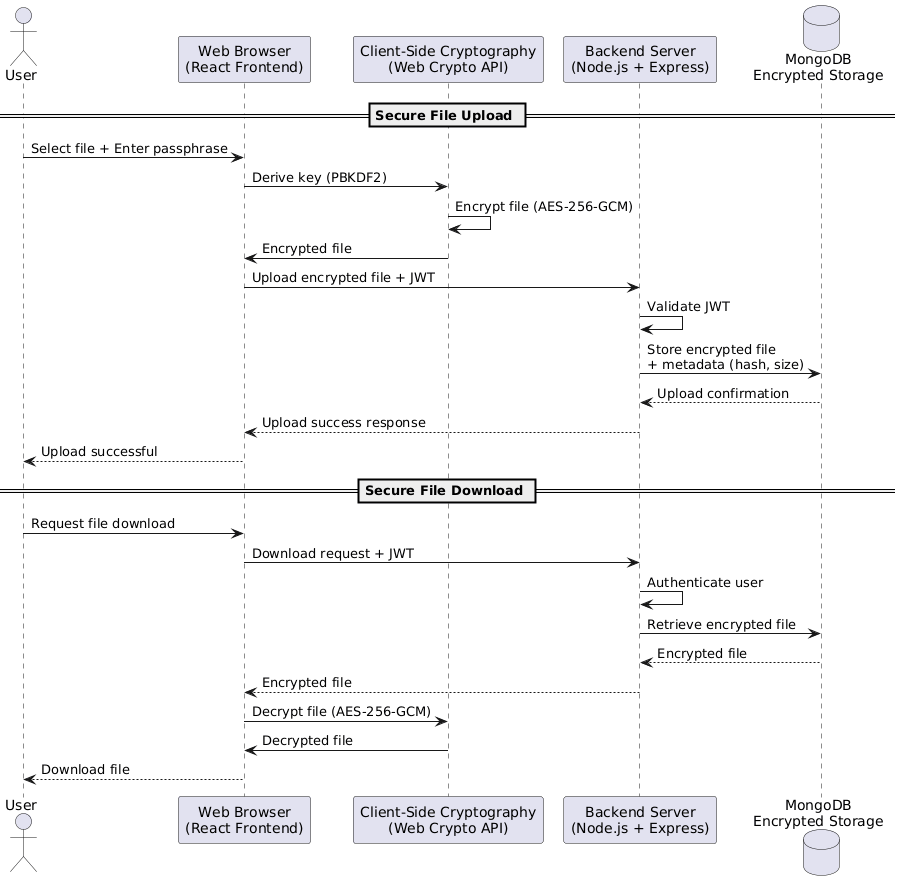

The diagram above was rendered by PlantUML. Its source (embedded in the PNG):
@startuml
skinparam backgroundColor white
skinparam defaultFontName Arial

actor User
participant "Web Browser\n(React Frontend)" as Frontend
participant "Client-Side Cryptography\n(Web Crypto API)" as Crypto
participant "Backend Server\n(Node.js + Express)" as Backend
database "MongoDB\nEncrypted Storage" as DB

== Secure File Upload ==
User -> Frontend : Select file + Enter passphrase
Frontend -> Crypto : Derive key (PBKDF2)
Crypto -> Crypto : Encrypt file (AES-256-GCM)
Crypto -> Frontend : Encrypted file
Frontend -> Backend : Upload encrypted file + JWT
Backend -> Backend : Validate JWT
Backend -> DB : Store encrypted file\n+ metadata (hash, size)
DB --> Backend : Upload confirmation
Backend --> Frontend : Upload success response
Frontend --> User : Upload successful

== Secure File Download ==
User -> Frontend : Request file download
Frontend -> Backend : Download request + JWT
Backend -> Backend : Authenticate user
Backend -> DB : Retrieve encrypted file
DB --> Backend : Encrypted file
Backend --> Frontend : Encrypted file
Frontend -> Crypto : Decrypt file (AES-256-GCM)
Crypto -> Frontend : Decrypted file
Frontend --> User : Download file
@enduml